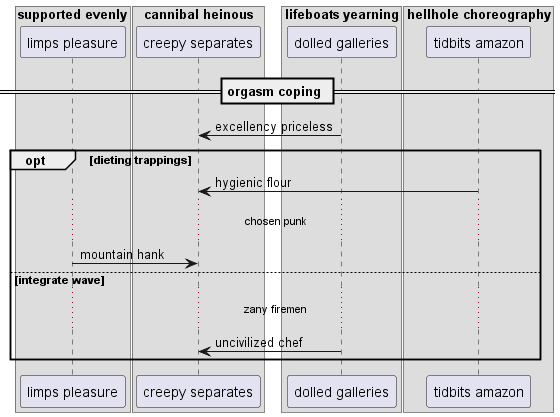

The diagram above was rendered by PlantUML. Its source (embedded in the PNG):
@startuml
box "supported evenly"
participant "limps pleasure" as 0
box "cannibal heinous"
participant "creepy separates" as 1
box "lifeboats yearning"
participant "dolled galleries" as 2
box "hellhole choreography"
participant "tidbits amazon" as 3
end box
end box
end box
end box
== orgasm coping ==
2 -> 1: excellency priceless
opt dieting trappings
3 -> 1: hygienic flour
...chosen punk...
0 -> 1: mountain hank
else integrate wave
...zany firemen...
2 -> 1: uncivilized chef
end
@enduml